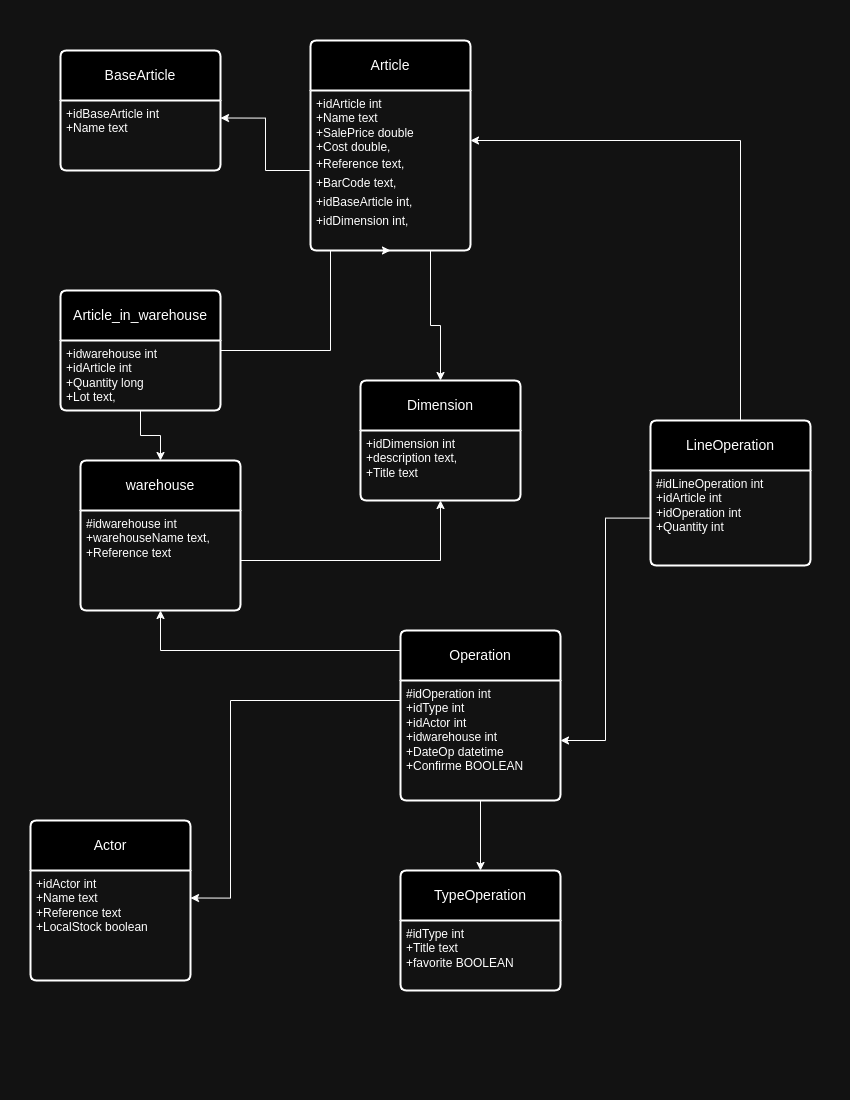

The diagram above was exported from draw.io. Its source (the exported page's mxGraphModel, read from the mxfile embedded in the PNG):
<mxGraphModel dx="2088" dy="1246" grid="1" gridSize="10" guides="1" tooltips="1" connect="1" arrows="1" fold="1" page="1" pageScale="1" pageWidth="850" pageHeight="1100" math="0" shadow="0" extFonts="Permanent Marker^https://fonts.googleapis.com/css?family=Permanent+Marker">
  <root>
    <mxCell id="0" />
    <mxCell id="1" parent="0" />
    <mxCell id="GIas_olfXFTiGpKzrALH-28" value="BaseArticle" style="swimlane;childLayout=stackLayout;horizontal=1;startSize=50;horizontalStack=0;rounded=1;fontSize=14;fontStyle=0;strokeWidth=2;resizeParent=0;resizeLast=1;shadow=0;dashed=0;align=center;arcSize=4;whiteSpace=wrap;html=1;" vertex="1" parent="1">
      <mxGeometry x="60" y="50" width="160" height="120" as="geometry" />
    </mxCell>
    <mxCell id="GIas_olfXFTiGpKzrALH-29" value="+idBaseArticle int&amp;nbsp;&lt;br&gt;+Name text" style="align=left;strokeColor=none;fillColor=none;spacingLeft=4;fontSize=12;verticalAlign=top;resizable=0;rotatable=0;part=1;html=1;" vertex="1" parent="GIas_olfXFTiGpKzrALH-28">
      <mxGeometry y="50" width="160" height="70" as="geometry" />
    </mxCell>
    <mxCell id="GIas_olfXFTiGpKzrALH-30" value="Dimension" style="swimlane;childLayout=stackLayout;horizontal=1;startSize=50;horizontalStack=0;rounded=1;fontSize=14;fontStyle=0;strokeWidth=2;resizeParent=0;resizeLast=1;shadow=0;dashed=0;align=center;arcSize=4;whiteSpace=wrap;html=1;" vertex="1" parent="1">
      <mxGeometry x="360" y="380" width="160" height="120" as="geometry" />
    </mxCell>
    <mxCell id="GIas_olfXFTiGpKzrALH-31" value="+idDimension&amp;nbsp;int&amp;nbsp;&lt;br&gt;+description text,&lt;br style=&quot;border-color: var(--border-color); padding: 0px; margin: 0px;&quot;&gt;+Title text" style="align=left;strokeColor=none;fillColor=none;spacingLeft=4;fontSize=12;verticalAlign=top;resizable=0;rotatable=0;part=1;html=1;" vertex="1" parent="GIas_olfXFTiGpKzrALH-30">
      <mxGeometry y="50" width="160" height="70" as="geometry" />
    </mxCell>
    <mxCell id="GIas_olfXFTiGpKzrALH-32" value="Article" style="swimlane;childLayout=stackLayout;horizontal=1;startSize=50;horizontalStack=0;rounded=1;fontSize=14;fontStyle=0;strokeWidth=2;resizeParent=0;resizeLast=1;shadow=0;dashed=0;align=center;arcSize=4;whiteSpace=wrap;html=1;" vertex="1" parent="1">
      <mxGeometry x="310" y="40" width="160" height="210" as="geometry" />
    </mxCell>
    <mxCell id="GIas_olfXFTiGpKzrALH-33" value="&lt;font style=&quot;font-size: 12px;&quot;&gt;+idArticle&amp;nbsp;int&amp;nbsp;&lt;br&gt;+Name text&lt;br&gt;+SalePrice double&lt;br&gt;+Cost double,&lt;/font&gt;&lt;div style=&quot;line-height: 19px;&quot;&gt;&lt;div style=&quot;&quot;&gt;&lt;font style=&quot;font-size: 12px;&quot;&gt;+Reference text,&lt;/font&gt;&lt;/div&gt;&lt;div style=&quot;&quot;&gt;&lt;font style=&quot;font-size: 12px;&quot;&gt;+BarCode text,&lt;/font&gt;&lt;/div&gt;&lt;div style=&quot;&quot;&gt;&lt;font style=&quot;font-size: 12px;&quot;&gt;+idBaseArticle int,&lt;/font&gt;&lt;/div&gt;&lt;div style=&quot;&quot;&gt;&lt;font style=&quot;font-size: 12px;&quot;&gt;+idDimension int,&lt;/font&gt;&lt;/div&gt;&lt;/div&gt;" style="align=left;strokeColor=none;fillColor=none;spacingLeft=4;fontSize=12;verticalAlign=top;resizable=0;rotatable=0;part=1;html=1;" vertex="1" parent="GIas_olfXFTiGpKzrALH-32">
      <mxGeometry y="50" width="160" height="160" as="geometry" />
    </mxCell>
    <mxCell id="GIas_olfXFTiGpKzrALH-35" style="edgeStyle=orthogonalEdgeStyle;rounded=0;orthogonalLoop=1;jettySize=auto;html=1;entryX=1;entryY=0.25;entryDx=0;entryDy=0;" edge="1" parent="1" source="GIas_olfXFTiGpKzrALH-33" target="GIas_olfXFTiGpKzrALH-29">
      <mxGeometry relative="1" as="geometry" />
    </mxCell>
    <mxCell id="GIas_olfXFTiGpKzrALH-37" value="Actor" style="swimlane;childLayout=stackLayout;horizontal=1;startSize=50;horizontalStack=0;rounded=1;fontSize=14;fontStyle=0;strokeWidth=2;resizeParent=0;resizeLast=1;shadow=0;dashed=0;align=center;arcSize=4;whiteSpace=wrap;html=1;" vertex="1" parent="1">
      <mxGeometry x="30" y="820" width="160" height="160" as="geometry">
        <mxRectangle x="60" y="330" width="70" height="50" as="alternateBounds" />
      </mxGeometry>
    </mxCell>
    <mxCell id="GIas_olfXFTiGpKzrALH-38" value="+idActor int&lt;br&gt;+Name text&lt;div&gt;&lt;span style=&quot;white-space-collapse: preserve;&quot;&gt;+&lt;/span&gt;Reference text&lt;/div&gt;&lt;div&gt;&lt;span style=&quot;&quot;&gt;&lt;span style=&quot;&quot;&gt;&lt;span style=&quot;white-space: pre;&quot;&gt;+&lt;/span&gt;&lt;/span&gt;LocalStock bo&lt;/span&gt;&lt;span style=&quot;background-color: initial;&quot;&gt;olean&lt;/span&gt;&lt;/div&gt;" style="align=left;strokeColor=none;fillColor=none;spacingLeft=4;fontSize=12;verticalAlign=top;resizable=0;rotatable=0;part=1;html=1;" vertex="1" parent="GIas_olfXFTiGpKzrALH-37">
      <mxGeometry y="50" width="160" height="110" as="geometry" />
    </mxCell>
    <mxCell id="GIas_olfXFTiGpKzrALH-39" value="warehouse" style="swimlane;childLayout=stackLayout;horizontal=1;startSize=50;horizontalStack=0;rounded=1;fontSize=14;fontStyle=0;strokeWidth=2;resizeParent=0;resizeLast=1;shadow=0;dashed=0;align=center;arcSize=4;whiteSpace=wrap;html=1;" vertex="1" parent="1">
      <mxGeometry x="80" y="460" width="160" height="150" as="geometry" />
    </mxCell>
    <mxCell id="GIas_olfXFTiGpKzrALH-40" value="&lt;div&gt;#idwarehouse int&lt;/div&gt;&lt;div&gt;+warehouseName text,&lt;span style=&quot;white-space-collapse: preserve;&quot;&gt;&lt;br&gt;&lt;/span&gt;&lt;span style=&quot;background-color: initial;&quot;&gt;&lt;span style=&quot;white-space-collapse: preserve;&quot;&gt;+&lt;/span&gt;Reference text&lt;/span&gt;&lt;/div&gt;" style="align=left;strokeColor=none;fillColor=none;spacingLeft=4;fontSize=12;verticalAlign=top;resizable=0;rotatable=0;part=1;html=1;" vertex="1" parent="GIas_olfXFTiGpKzrALH-39">
      <mxGeometry y="50" width="160" height="100" as="geometry" />
    </mxCell>
    <mxCell id="GIas_olfXFTiGpKzrALH-44" style="edgeStyle=orthogonalEdgeStyle;rounded=0;orthogonalLoop=1;jettySize=auto;html=1;entryX=0.5;entryY=1;entryDx=0;entryDy=0;" edge="1" parent="1" source="GIas_olfXFTiGpKzrALH-42" target="GIas_olfXFTiGpKzrALH-33">
      <mxGeometry relative="1" as="geometry">
        <Array as="points">
          <mxPoint x="330" y="350" />
          <mxPoint x="330" y="250" />
        </Array>
      </mxGeometry>
    </mxCell>
    <mxCell id="GIas_olfXFTiGpKzrALH-42" value="Article_in_warehouse" style="swimlane;childLayout=stackLayout;horizontal=1;startSize=50;horizontalStack=0;rounded=1;fontSize=14;fontStyle=0;strokeWidth=2;resizeParent=0;resizeLast=1;shadow=0;dashed=0;align=center;arcSize=4;whiteSpace=wrap;html=1;" vertex="1" parent="1">
      <mxGeometry x="60" y="290" width="160" height="120" as="geometry" />
    </mxCell>
    <mxCell id="GIas_olfXFTiGpKzrALH-43" value="&lt;div&gt;+idwarehouse int&lt;/div&gt;&lt;div&gt;+idArticle int&lt;span style=&quot;&quot;&gt;&lt;/span&gt;&lt;/div&gt;&lt;div&gt;&lt;span style=&quot;white-space-collapse: preserve;&quot;&gt;+&lt;/span&gt;Quantity long&lt;/div&gt;&lt;div&gt;&lt;span style=&quot;background-color: initial; white-space-collapse: preserve;&quot;&gt;+&lt;/span&gt;&lt;span style=&quot;background-color: initial;&quot;&gt;Lot text,&lt;/span&gt;&lt;/div&gt;" style="align=left;strokeColor=none;fillColor=none;spacingLeft=4;fontSize=12;verticalAlign=top;resizable=0;rotatable=0;part=1;html=1;" vertex="1" parent="GIas_olfXFTiGpKzrALH-42">
      <mxGeometry y="50" width="160" height="70" as="geometry" />
    </mxCell>
    <mxCell id="GIas_olfXFTiGpKzrALH-45" style="edgeStyle=orthogonalEdgeStyle;rounded=0;orthogonalLoop=1;jettySize=auto;html=1;entryX=0.5;entryY=0;entryDx=0;entryDy=0;" edge="1" parent="1" source="GIas_olfXFTiGpKzrALH-43" target="GIas_olfXFTiGpKzrALH-39">
      <mxGeometry relative="1" as="geometry" />
    </mxCell>
    <mxCell id="GIas_olfXFTiGpKzrALH-50" value="TypeOperation" style="swimlane;childLayout=stackLayout;horizontal=1;startSize=50;horizontalStack=0;rounded=1;fontSize=14;fontStyle=0;strokeWidth=2;resizeParent=0;resizeLast=1;shadow=0;dashed=0;align=center;arcSize=4;whiteSpace=wrap;html=1;" vertex="1" parent="1">
      <mxGeometry x="400" y="870" width="160" height="120" as="geometry" />
    </mxCell>
    <mxCell id="GIas_olfXFTiGpKzrALH-51" value="#&lt;span style=&quot;background-color: initial;&quot;&gt;idType int&amp;nbsp;&lt;br&gt;&lt;/span&gt;&lt;span style=&quot;background-color: initial;&quot;&gt;+Title text&lt;/span&gt;&lt;span style=&quot;background-color: initial;&quot;&gt;&lt;br&gt;&lt;/span&gt;&lt;div&gt;&lt;span style=&quot;background-color: initial;&quot;&gt;+favorite BOOLEAN&lt;/span&gt;&lt;/div&gt;" style="align=left;strokeColor=none;fillColor=none;spacingLeft=4;fontSize=12;verticalAlign=top;resizable=0;rotatable=0;part=1;html=1;" vertex="1" parent="GIas_olfXFTiGpKzrALH-50">
      <mxGeometry y="50" width="160" height="70" as="geometry" />
    </mxCell>
    <mxCell id="GIas_olfXFTiGpKzrALH-65" style="edgeStyle=orthogonalEdgeStyle;rounded=0;orthogonalLoop=1;jettySize=auto;html=1;entryX=0.5;entryY=1;entryDx=0;entryDy=0;" edge="1" parent="1" source="GIas_olfXFTiGpKzrALH-52" target="GIas_olfXFTiGpKzrALH-40">
      <mxGeometry relative="1" as="geometry">
        <Array as="points">
          <mxPoint x="160" y="650" />
        </Array>
      </mxGeometry>
    </mxCell>
    <mxCell id="GIas_olfXFTiGpKzrALH-67" style="edgeStyle=orthogonalEdgeStyle;rounded=0;orthogonalLoop=1;jettySize=auto;html=1;entryX=1;entryY=0.25;entryDx=0;entryDy=0;" edge="1" parent="1" source="GIas_olfXFTiGpKzrALH-52" target="GIas_olfXFTiGpKzrALH-38">
      <mxGeometry relative="1" as="geometry">
        <Array as="points">
          <mxPoint x="230" y="700" />
          <mxPoint x="230" y="898" />
        </Array>
      </mxGeometry>
    </mxCell>
    <mxCell id="GIas_olfXFTiGpKzrALH-52" value="Operation" style="swimlane;childLayout=stackLayout;horizontal=1;startSize=50;horizontalStack=0;rounded=1;fontSize=14;fontStyle=0;strokeWidth=2;resizeParent=0;resizeLast=1;shadow=0;dashed=0;align=center;arcSize=4;whiteSpace=wrap;html=1;" vertex="1" parent="1">
      <mxGeometry x="400" y="630" width="160" height="170" as="geometry" />
    </mxCell>
    <mxCell id="GIas_olfXFTiGpKzrALH-53" value="#idOperation&lt;span style=&quot;background-color: initial;&quot;&gt;&amp;nbsp;int&lt;/span&gt;&lt;br&gt;+idType int&lt;div&gt;+idActor&lt;span style=&quot;background-color: initial;&quot;&gt;&amp;nbsp;int&lt;/span&gt;&lt;br&gt;&lt;/div&gt;&lt;div&gt;&lt;span style=&quot;&quot;&gt;+&lt;/span&gt;idwarehouse int&lt;/div&gt;&lt;div&gt;&lt;span style=&quot;&quot;&gt;+&lt;/span&gt;DateOp datetime&lt;/div&gt;&lt;span style=&quot;&quot;&gt;&lt;span style=&quot;background-color: initial;&quot;&gt;&lt;span style=&quot;&quot;&gt;+&lt;/span&gt;&lt;/span&gt;&lt;span style=&quot;background-color: initial;&quot;&gt;Confirme BOOLEAN&lt;/span&gt;&lt;/span&gt;" style="align=left;strokeColor=none;fillColor=none;spacingLeft=4;fontSize=12;verticalAlign=top;resizable=0;rotatable=0;part=1;html=1;" vertex="1" parent="GIas_olfXFTiGpKzrALH-52">
      <mxGeometry y="50" width="160" height="120" as="geometry" />
    </mxCell>
    <mxCell id="GIas_olfXFTiGpKzrALH-63" style="edgeStyle=orthogonalEdgeStyle;rounded=0;orthogonalLoop=1;jettySize=auto;html=1;" edge="1" parent="1" source="GIas_olfXFTiGpKzrALH-55">
      <mxGeometry relative="1" as="geometry">
        <mxPoint x="470" y="140" as="targetPoint" />
        <Array as="points">
          <mxPoint x="740" y="140" />
          <mxPoint x="470" y="140" />
        </Array>
      </mxGeometry>
    </mxCell>
    <mxCell id="GIas_olfXFTiGpKzrALH-55" value="LineOperation" style="swimlane;childLayout=stackLayout;horizontal=1;startSize=50;horizontalStack=0;rounded=1;fontSize=14;fontStyle=0;strokeWidth=2;resizeParent=0;resizeLast=1;shadow=0;dashed=0;align=center;arcSize=4;whiteSpace=wrap;html=1;" vertex="1" parent="1">
      <mxGeometry x="650" y="420" width="160" height="145" as="geometry" />
    </mxCell>
    <mxCell id="GIas_olfXFTiGpKzrALH-56" value="#&lt;span style=&quot;background-color: initial;&quot;&gt;idLineOperation int&lt;/span&gt;&lt;br&gt;&lt;div&gt;+idArticle int&amp;nbsp;&lt;/div&gt;&lt;div&gt;+idOperation int&lt;span style=&quot;&quot;&gt;&lt;/span&gt;&lt;/div&gt;&lt;div&gt;&lt;span style=&quot;&quot;&gt;+&lt;/span&gt;Quantity int&lt;/div&gt;" style="align=left;strokeColor=none;fillColor=none;spacingLeft=4;fontSize=12;verticalAlign=top;resizable=0;rotatable=0;part=1;html=1;" vertex="1" parent="GIas_olfXFTiGpKzrALH-55">
      <mxGeometry y="50" width="160" height="95" as="geometry" />
    </mxCell>
    <mxCell id="GIas_olfXFTiGpKzrALH-62" style="edgeStyle=orthogonalEdgeStyle;rounded=0;orthogonalLoop=1;jettySize=auto;html=1;" edge="1" parent="1" source="GIas_olfXFTiGpKzrALH-40" target="GIas_olfXFTiGpKzrALH-31">
      <mxGeometry relative="1" as="geometry">
        <Array as="points">
          <mxPoint x="440" y="560" />
        </Array>
      </mxGeometry>
    </mxCell>
    <mxCell id="GIas_olfXFTiGpKzrALH-66" style="edgeStyle=orthogonalEdgeStyle;rounded=0;orthogonalLoop=1;jettySize=auto;html=1;" edge="1" parent="1" source="GIas_olfXFTiGpKzrALH-53" target="GIas_olfXFTiGpKzrALH-50">
      <mxGeometry relative="1" as="geometry" />
    </mxCell>
    <mxCell id="GIas_olfXFTiGpKzrALH-70" style="edgeStyle=orthogonalEdgeStyle;rounded=0;orthogonalLoop=1;jettySize=auto;html=1;entryX=0.5;entryY=0;entryDx=0;entryDy=0;" edge="1" parent="1" source="GIas_olfXFTiGpKzrALH-33" target="GIas_olfXFTiGpKzrALH-30">
      <mxGeometry relative="1" as="geometry">
        <Array as="points">
          <mxPoint x="430" y="325" />
          <mxPoint x="440" y="325" />
        </Array>
      </mxGeometry>
    </mxCell>
    <mxCell id="GIas_olfXFTiGpKzrALH-71" style="edgeStyle=orthogonalEdgeStyle;rounded=0;orthogonalLoop=1;jettySize=auto;html=1;entryX=1;entryY=0.5;entryDx=0;entryDy=0;" edge="1" parent="1" source="GIas_olfXFTiGpKzrALH-56" target="GIas_olfXFTiGpKzrALH-53">
      <mxGeometry relative="1" as="geometry" />
    </mxCell>
  </root>
</mxGraphModel>